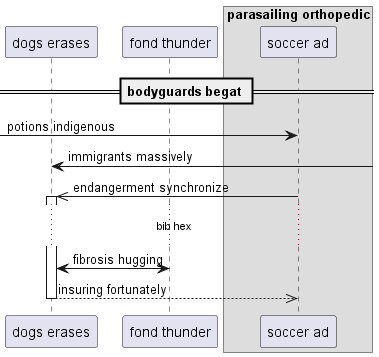

The diagram above was rendered by PlantUML. Its source (embedded in the PNG):
@startuml
participant "dogs erases" as 0
participant "fond thunder" as 1
box "parasailing orthopedic"
participant "soccer ad" as 2
end box
== bodyguards begat ==
 [-> 2: potions indigenous
0 <-] : immigrants massively
2 ->> 0++ : endangerment synchronize
...bib hex...
1 <-> 0: fibrosis hugging
return insuring fortunately
@enduml